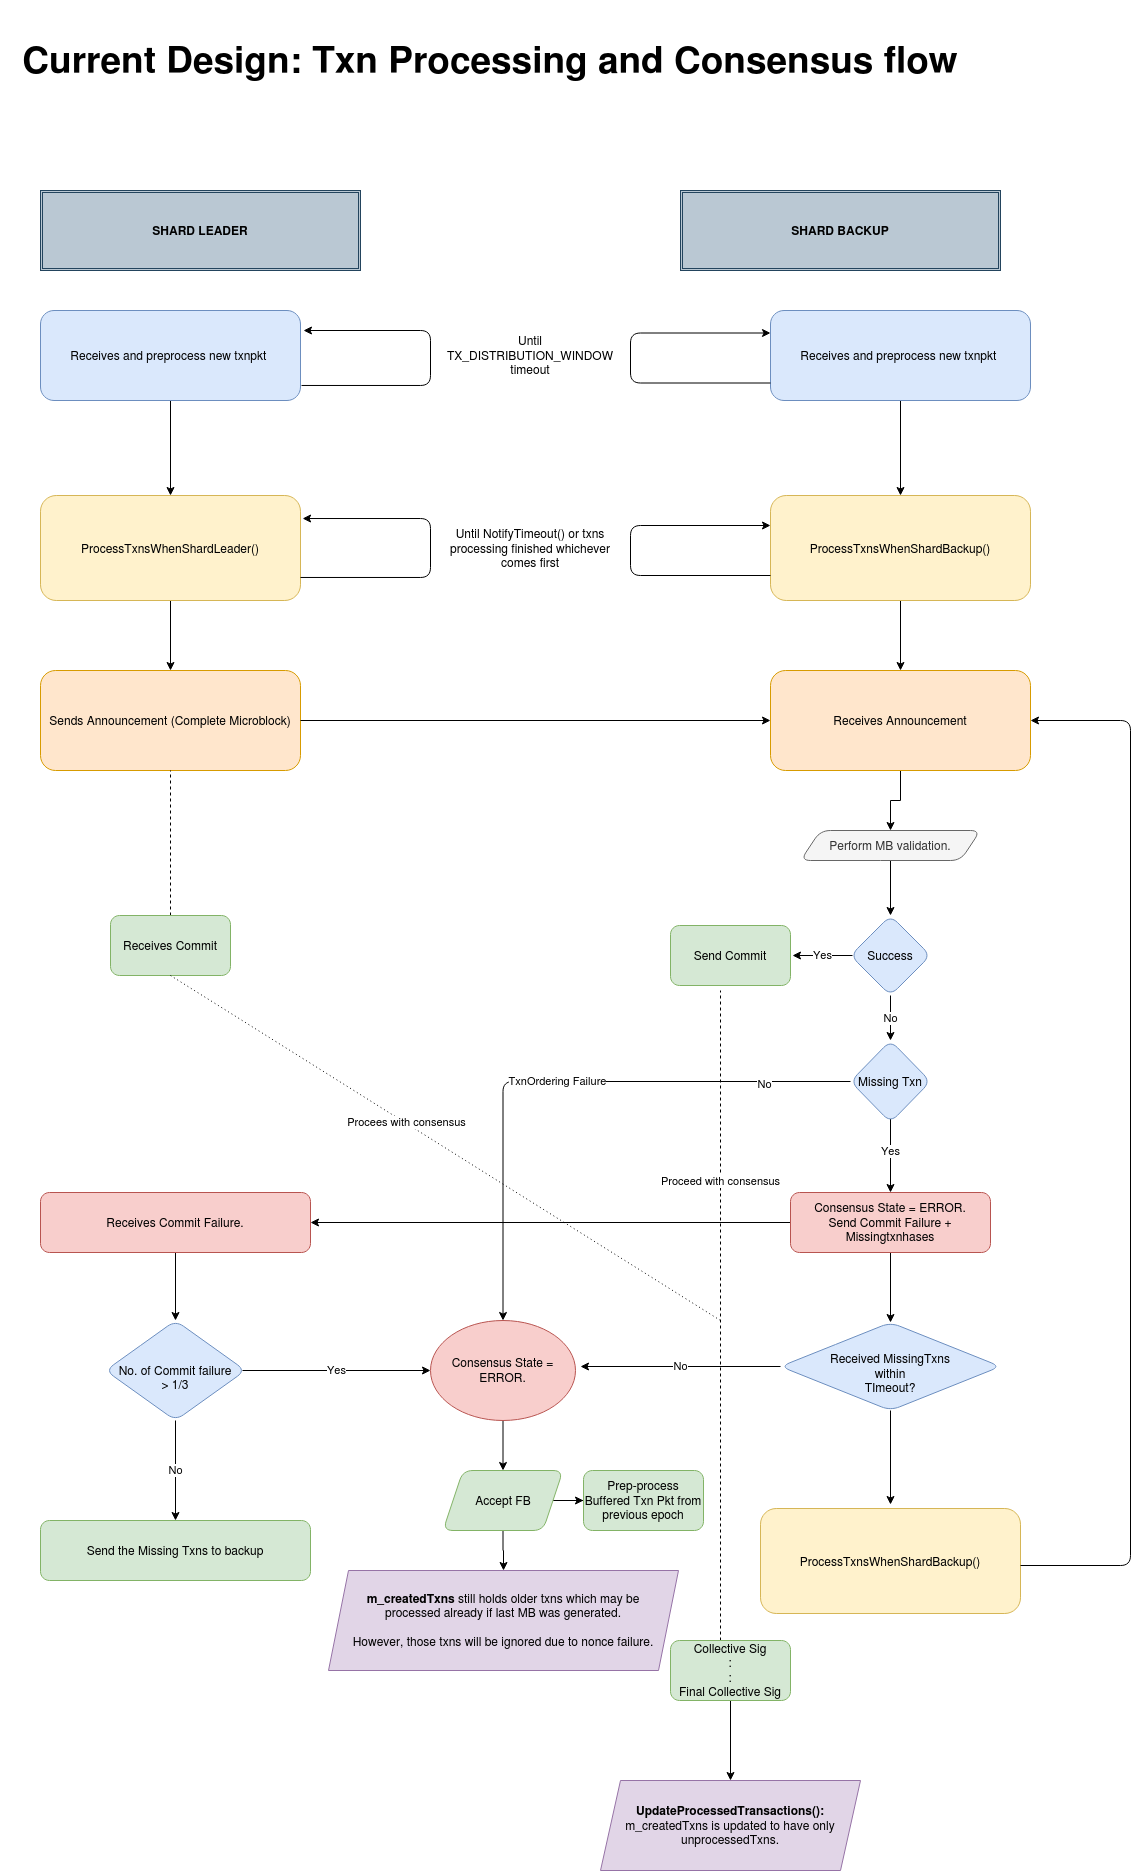

The diagram above was exported from draw.io. Its source (the exported page's mxGraphModel, read from the mxfile embedded in the PNG):
<mxGraphModel dx="1357" dy="3007" grid="1" gridSize="10" guides="1" tooltips="1" connect="1" arrows="1" fold="1" page="1" pageScale="2" pageWidth="850" pageHeight="1100" background="#ffffff" math="0" shadow="0">
  <root>
    <mxCell id="0" />
    <mxCell id="1" parent="0" />
    <mxCell id="NW12M_jn6_veN990Pw7P-4" value="" style="edgeStyle=orthogonalEdgeStyle;rounded=0;orthogonalLoop=1;jettySize=auto;html=1;" parent="1" source="NW12M_jn6_veN990Pw7P-1" target="NW12M_jn6_veN990Pw7P-3" edge="1">
      <mxGeometry relative="1" as="geometry" />
    </mxCell>
    <mxCell id="NW12M_jn6_veN990Pw7P-1" value="Receives and preprocess new txnpkt&amp;nbsp; " style="rounded=1;whiteSpace=wrap;html=1;fillColor=#dae8fc;strokeColor=#6c8ebf;" parent="1" vertex="1">
      <mxGeometry x="187" y="70" width="260" height="90" as="geometry" />
    </mxCell>
    <mxCell id="NW12M_jn6_veN990Pw7P-2" value="" style="edgeStyle=elbowEdgeStyle;elbow=horizontal;endArrow=classic;html=1;exitX=1.004;exitY=0.833;exitDx=0;exitDy=0;exitPerimeter=0;" parent="1" source="NW12M_jn6_veN990Pw7P-1" edge="1">
      <mxGeometry width="50" height="50" relative="1" as="geometry">
        <mxPoint x="457" y="150" as="sourcePoint" />
        <mxPoint x="450" y="90" as="targetPoint" />
        <Array as="points">
          <mxPoint x="577" y="115" />
          <mxPoint x="467" y="130" />
          <mxPoint x="477" y="140" />
          <mxPoint x="527" y="115" />
        </Array>
      </mxGeometry>
    </mxCell>
    <mxCell id="NW12M_jn6_veN990Pw7P-7" value="" style="edgeStyle=orthogonalEdgeStyle;rounded=0;orthogonalLoop=1;jettySize=auto;html=1;" parent="1" source="NW12M_jn6_veN990Pw7P-3" target="NW12M_jn6_veN990Pw7P-6" edge="1">
      <mxGeometry relative="1" as="geometry" />
    </mxCell>
    <mxCell id="NW12M_jn6_veN990Pw7P-3" value="ProcessTxnsWhenShardLeader()" style="whiteSpace=wrap;html=1;rounded=1;fillColor=#fff2cc;strokeColor=#d6b656;" parent="1" vertex="1">
      <mxGeometry x="187" y="255" width="260" height="105" as="geometry" />
    </mxCell>
    <mxCell id="NW12M_jn6_veN990Pw7P-5" value="" style="edgeStyle=elbowEdgeStyle;elbow=horizontal;endArrow=classic;html=1;entryX=1.012;entryY=0.178;entryDx=0;entryDy=0;entryPerimeter=0;exitX=1.004;exitY=0.833;exitDx=0;exitDy=0;exitPerimeter=0;" parent="1" edge="1">
      <mxGeometry width="50" height="50" relative="1" as="geometry">
        <mxPoint x="446.99999999999994" y="336.98" as="sourcePoint" />
        <mxPoint x="449.07999999999987" y="278.03" as="targetPoint" />
        <Array as="points">
          <mxPoint x="577" y="300" />
          <mxPoint x="475.96000000000004" y="332.01" />
          <mxPoint x="525.96" y="307.01" />
        </Array>
      </mxGeometry>
    </mxCell>
    <mxCell id="NW12M_jn6_veN990Pw7P-6" value="Sends Announcement (Complete Microblock)" style="whiteSpace=wrap;html=1;rounded=1;fillColor=#ffe6cc;strokeColor=#d79b00;" parent="1" vertex="1">
      <mxGeometry x="187" y="430" width="260" height="100" as="geometry" />
    </mxCell>
    <mxCell id="NW12M_jn6_veN990Pw7P-9" value="" style="edgeStyle=orthogonalEdgeStyle;rounded=0;orthogonalLoop=1;jettySize=auto;html=1;" parent="1" source="NW12M_jn6_veN990Pw7P-10" target="NW12M_jn6_veN990Pw7P-13" edge="1">
      <mxGeometry relative="1" as="geometry" />
    </mxCell>
    <mxCell id="NW12M_jn6_veN990Pw7P-10" value="Receives and preprocess new txnpkt&amp;nbsp; " style="rounded=1;whiteSpace=wrap;html=1;fillColor=#dae8fc;strokeColor=#6c8ebf;" parent="1" vertex="1">
      <mxGeometry x="917" y="70" width="260" height="90" as="geometry" />
    </mxCell>
    <mxCell id="NW12M_jn6_veN990Pw7P-12" value="" style="edgeStyle=orthogonalEdgeStyle;rounded=0;orthogonalLoop=1;jettySize=auto;html=1;" parent="1" source="NW12M_jn6_veN990Pw7P-13" target="NW12M_jn6_veN990Pw7P-15" edge="1">
      <mxGeometry relative="1" as="geometry" />
    </mxCell>
    <mxCell id="NW12M_jn6_veN990Pw7P-13" value="ProcessTxnsWhenShardBackup()" style="whiteSpace=wrap;html=1;rounded=1;fillColor=#fff2cc;strokeColor=#d6b656;" parent="1" vertex="1">
      <mxGeometry x="917" y="255" width="260" height="105" as="geometry" />
    </mxCell>
    <mxCell id="NW12M_jn6_veN990Pw7P-25" value="" style="edgeStyle=orthogonalEdgeStyle;rounded=0;orthogonalLoop=1;jettySize=auto;html=1;" parent="1" source="NW12M_jn6_veN990Pw7P-15" target="NW12M_jn6_veN990Pw7P-24" edge="1">
      <mxGeometry relative="1" as="geometry" />
    </mxCell>
    <mxCell id="NW12M_jn6_veN990Pw7P-15" value="Receives Announcement" style="whiteSpace=wrap;html=1;rounded=1;fillColor=#ffe6cc;strokeColor=#d79b00;" parent="1" vertex="1">
      <mxGeometry x="917" y="430" width="260" height="100" as="geometry" />
    </mxCell>
    <mxCell id="NW12M_jn6_veN990Pw7P-16" value="" style="edgeStyle=elbowEdgeStyle;elbow=horizontal;endArrow=classic;html=1;exitX=0;exitY=0.75;exitDx=0;exitDy=0;entryX=0;entryY=0.25;entryDx=0;entryDy=0;" parent="1" target="NW12M_jn6_veN990Pw7P-10" edge="1">
      <mxGeometry width="50" height="50" relative="1" as="geometry">
        <mxPoint x="917" y="142.5" as="sourcePoint" />
        <mxPoint x="907" y="90" as="targetPoint" />
        <Array as="points">
          <mxPoint x="777" y="110" />
          <mxPoint x="687" y="85" />
        </Array>
      </mxGeometry>
    </mxCell>
    <mxCell id="NW12M_jn6_veN990Pw7P-17" value="Until TX_DISTRIBUTION_WINDOW timeout" style="text;html=1;strokeColor=none;fillColor=none;align=center;verticalAlign=middle;whiteSpace=wrap;rounded=0;" parent="1" vertex="1">
      <mxGeometry x="587" y="80" width="180" height="70" as="geometry" />
    </mxCell>
    <mxCell id="NW12M_jn6_veN990Pw7P-18" value="" style="edgeStyle=elbowEdgeStyle;elbow=horizontal;endArrow=classic;html=1;exitX=0;exitY=0.75;exitDx=0;exitDy=0;entryX=0;entryY=0.25;entryDx=0;entryDy=0;" parent="1" edge="1">
      <mxGeometry width="50" height="50" relative="1" as="geometry">
        <mxPoint x="917" y="335" as="sourcePoint" />
        <mxPoint x="917" y="285" as="targetPoint" />
        <Array as="points">
          <mxPoint x="777" y="302.5" />
          <mxPoint x="687" y="277.5" />
        </Array>
      </mxGeometry>
    </mxCell>
    <mxCell id="NW12M_jn6_veN990Pw7P-19" value="Until NotifyTimeout() or txns processing finished whichever comes first" style="text;html=1;strokeColor=none;fillColor=none;align=center;verticalAlign=middle;whiteSpace=wrap;rounded=0;" parent="1" vertex="1">
      <mxGeometry x="587" y="272.5" width="180" height="70" as="geometry" />
    </mxCell>
    <mxCell id="NW12M_jn6_veN990Pw7P-23" value="" style="endArrow=classic;html=1;entryX=0;entryY=0.5;entryDx=0;entryDy=0;exitX=1;exitY=0.5;exitDx=0;exitDy=0;" parent="1" source="NW12M_jn6_veN990Pw7P-6" target="NW12M_jn6_veN990Pw7P-15" edge="1">
      <mxGeometry width="50" height="50" relative="1" as="geometry">
        <mxPoint x="757" y="510" as="sourcePoint" />
        <mxPoint x="807" y="460" as="targetPoint" />
      </mxGeometry>
    </mxCell>
    <mxCell id="NW12M_jn6_veN990Pw7P-27" value="" style="edgeStyle=orthogonalEdgeStyle;rounded=0;orthogonalLoop=1;jettySize=auto;html=1;" parent="1" source="NW12M_jn6_veN990Pw7P-24" target="NW12M_jn6_veN990Pw7P-26" edge="1">
      <mxGeometry relative="1" as="geometry" />
    </mxCell>
    <mxCell id="NW12M_jn6_veN990Pw7P-24" value="Perform MB validation.&lt;br&gt;" style="shape=parallelogram;perimeter=parallelogramPerimeter;whiteSpace=wrap;html=1;fixedSize=1;rounded=1;fillColor=#f5f5f5;strokeColor=#666666;fontColor=#333333;" parent="1" vertex="1">
      <mxGeometry x="947" y="590" width="180" height="30" as="geometry" />
    </mxCell>
    <mxCell id="NW12M_jn6_veN990Pw7P-29" value="Yes" style="edgeStyle=orthogonalEdgeStyle;rounded=0;orthogonalLoop=1;jettySize=auto;html=1;exitX=0;exitY=0.5;exitDx=0;exitDy=0;" parent="1" edge="1">
      <mxGeometry relative="1" as="geometry">
        <mxPoint x="999" y="715" as="sourcePoint" />
        <mxPoint x="939" y="715" as="targetPoint" />
      </mxGeometry>
    </mxCell>
    <mxCell id="NW12M_jn6_veN990Pw7P-31" value="No" style="edgeStyle=orthogonalEdgeStyle;rounded=0;orthogonalLoop=1;jettySize=auto;html=1;entryX=0.5;entryY=0;entryDx=0;entryDy=0;" parent="1" source="NW12M_jn6_veN990Pw7P-26" target="NW12M_jn6_veN990Pw7P-30" edge="1">
      <mxGeometry relative="1" as="geometry" />
    </mxCell>
    <mxCell id="NW12M_jn6_veN990Pw7P-26" value="Success" style="rhombus;whiteSpace=wrap;html=1;rounded=1;fillColor=#dae8fc;strokeColor=#6c8ebf;" parent="1" vertex="1">
      <mxGeometry x="997" y="675" width="80" height="80" as="geometry" />
    </mxCell>
    <mxCell id="NW12M_jn6_veN990Pw7P-28" value="Send Commit" style="whiteSpace=wrap;html=1;rounded=1;fillColor=#d5e8d4;strokeColor=#82b366;" parent="1" vertex="1">
      <mxGeometry x="817" y="685" width="120" height="60" as="geometry" />
    </mxCell>
    <mxCell id="NW12M_jn6_veN990Pw7P-33" value="Yes" style="edgeStyle=orthogonalEdgeStyle;rounded=0;orthogonalLoop=1;jettySize=auto;html=1;" parent="1" target="NW12M_jn6_veN990Pw7P-32" edge="1">
      <mxGeometry relative="1" as="geometry">
        <mxPoint x="1037" y="870" as="sourcePoint" />
      </mxGeometry>
    </mxCell>
    <mxCell id="NW12M_jn6_veN990Pw7P-30" value="Missing Txn" style="rhombus;whiteSpace=wrap;html=1;rounded=1;fillColor=#dae8fc;strokeColor=#6c8ebf;" parent="1" vertex="1">
      <mxGeometry x="997" y="800" width="80" height="82" as="geometry" />
    </mxCell>
    <mxCell id="NW12M_jn6_veN990Pw7P-35" value="" style="edgeStyle=orthogonalEdgeStyle;rounded=0;orthogonalLoop=1;jettySize=auto;html=1;" parent="1" source="NW12M_jn6_veN990Pw7P-32" target="NW12M_jn6_veN990Pw7P-34" edge="1">
      <mxGeometry relative="1" as="geometry" />
    </mxCell>
    <mxCell id="NW12M_jn6_veN990Pw7P-48" value="" style="edgeStyle=orthogonalEdgeStyle;rounded=0;orthogonalLoop=1;jettySize=auto;html=1;" parent="1" source="NW12M_jn6_veN990Pw7P-32" target="NW12M_jn6_veN990Pw7P-47" edge="1">
      <mxGeometry relative="1" as="geometry" />
    </mxCell>
    <mxCell id="NW12M_jn6_veN990Pw7P-32" value="Consensus State = ERROR.&lt;br&gt;Send Commit Failure + Missingtxnhases" style="whiteSpace=wrap;html=1;rounded=1;fillColor=#f8cecc;strokeColor=#b85450;" parent="1" vertex="1">
      <mxGeometry x="937" y="952" width="200" height="60" as="geometry" />
    </mxCell>
    <mxCell id="NW12M_jn6_veN990Pw7P-37" value="" style="edgeStyle=orthogonalEdgeStyle;rounded=0;orthogonalLoop=1;jettySize=auto;html=1;" parent="1" source="NW12M_jn6_veN990Pw7P-34" target="NW12M_jn6_veN990Pw7P-36" edge="1">
      <mxGeometry relative="1" as="geometry">
        <Array as="points">
          <mxPoint x="322" y="1080" />
          <mxPoint x="322" y="1080" />
        </Array>
      </mxGeometry>
    </mxCell>
    <mxCell id="NW12M_jn6_veN990Pw7P-34" value="Receives Commit Failure." style="whiteSpace=wrap;html=1;rounded=1;fillColor=#f8cecc;strokeColor=#b85450;" parent="1" vertex="1">
      <mxGeometry x="187" y="952" width="270" height="60" as="geometry" />
    </mxCell>
    <mxCell id="NW12M_jn6_veN990Pw7P-40" value="Yes" style="edgeStyle=orthogonalEdgeStyle;rounded=0;orthogonalLoop=1;jettySize=auto;html=1;entryX=0;entryY=0.5;entryDx=0;entryDy=0;" parent="1" target="NW12M_jn6_veN990Pw7P-39" edge="1">
      <mxGeometry relative="1" as="geometry">
        <mxPoint x="389" y="1130" as="sourcePoint" />
        <mxPoint x="479" y="1130" as="targetPoint" />
      </mxGeometry>
    </mxCell>
    <mxCell id="NW12M_jn6_veN990Pw7P-42" value="No" style="edgeStyle=orthogonalEdgeStyle;rounded=0;orthogonalLoop=1;jettySize=auto;html=1;" parent="1" source="NW12M_jn6_veN990Pw7P-36" target="NW12M_jn6_veN990Pw7P-41" edge="1">
      <mxGeometry relative="1" as="geometry" />
    </mxCell>
    <mxCell id="NW12M_jn6_veN990Pw7P-36" value="&lt;br&gt;No. of Commit failure&lt;br&gt; &amp;gt; 1/3" style="rhombus;whiteSpace=wrap;html=1;rounded=1;fillColor=#dae8fc;strokeColor=#6c8ebf;" parent="1" vertex="1">
      <mxGeometry x="252" y="1080" width="140" height="100" as="geometry" />
    </mxCell>
    <mxCell id="NW12M_jn6_veN990Pw7P-53" value="" style="edgeStyle=orthogonalEdgeStyle;rounded=0;orthogonalLoop=1;jettySize=auto;html=1;" parent="1" source="NW12M_jn6_veN990Pw7P-39" target="NW12M_jn6_veN990Pw7P-52" edge="1">
      <mxGeometry relative="1" as="geometry" />
    </mxCell>
    <mxCell id="NW12M_jn6_veN990Pw7P-39" value="Consensus State = ERROR.&lt;br&gt;" style="ellipse;whiteSpace=wrap;html=1;rounded=1;fillColor=#f8cecc;strokeColor=#b85450;" parent="1" vertex="1">
      <mxGeometry x="577" y="1080" width="145" height="100" as="geometry" />
    </mxCell>
    <mxCell id="NW12M_jn6_veN990Pw7P-41" value="Send the Missing Txns to backup" style="whiteSpace=wrap;html=1;rounded=1;fillColor=#d5e8d4;strokeColor=#82b366;" parent="1" vertex="1">
      <mxGeometry x="187" y="1280" width="270" height="60" as="geometry" />
    </mxCell>
    <mxCell id="NW12M_jn6_veN990Pw7P-51" value="No" style="edgeStyle=orthogonalEdgeStyle;rounded=0;orthogonalLoop=1;jettySize=auto;html=1;" parent="1" source="NW12M_jn6_veN990Pw7P-47" edge="1">
      <mxGeometry relative="1" as="geometry">
        <mxPoint x="727" y="1126" as="targetPoint" />
      </mxGeometry>
    </mxCell>
    <mxCell id="NW12M_jn6_veN990Pw7P-55" value="" style="edgeStyle=orthogonalEdgeStyle;rounded=0;orthogonalLoop=1;jettySize=auto;html=1;" parent="1" source="NW12M_jn6_veN990Pw7P-47" edge="1">
      <mxGeometry relative="1" as="geometry">
        <mxPoint x="1037" y="1264" as="targetPoint" />
      </mxGeometry>
    </mxCell>
    <mxCell id="NW12M_jn6_veN990Pw7P-47" value="&lt;br&gt;Received MissingTxns&lt;br&gt;within&lt;br&gt;TImeout?" style="rhombus;whiteSpace=wrap;html=1;rounded=1;fillColor=#dae8fc;strokeColor=#6c8ebf;" parent="1" vertex="1">
      <mxGeometry x="927" y="1082" width="220" height="88" as="geometry" />
    </mxCell>
    <mxCell id="NW12M_jn6_veN990Pw7P-80" value="" style="edgeStyle=orthogonalEdgeStyle;rounded=0;orthogonalLoop=1;jettySize=auto;html=1;" parent="1" source="NW12M_jn6_veN990Pw7P-52" target="NW12M_jn6_veN990Pw7P-79" edge="1">
      <mxGeometry relative="1" as="geometry" />
    </mxCell>
    <mxCell id="aAbbiYZWH4e01Wd_3YUB-2" value="" style="edgeStyle=orthogonalEdgeStyle;rounded=0;orthogonalLoop=1;jettySize=auto;html=1;" edge="1" parent="1" source="NW12M_jn6_veN990Pw7P-52" target="aAbbiYZWH4e01Wd_3YUB-1">
      <mxGeometry relative="1" as="geometry" />
    </mxCell>
    <mxCell id="NW12M_jn6_veN990Pw7P-52" value="Accept FB" style="shape=parallelogram;perimeter=parallelogramPerimeter;whiteSpace=wrap;html=1;fixedSize=1;rounded=1;fillColor=#d5e8d4;strokeColor=#82b366;" parent="1" vertex="1">
      <mxGeometry x="589.5" y="1230" width="120" height="60" as="geometry" />
    </mxCell>
    <mxCell id="NW12M_jn6_veN990Pw7P-56" value="ProcessTxnsWhenShardBackup()" style="whiteSpace=wrap;html=1;rounded=1;fillColor=#fff2cc;strokeColor=#d6b656;" parent="1" vertex="1">
      <mxGeometry x="907" y="1268" width="260" height="105" as="geometry" />
    </mxCell>
    <mxCell id="NW12M_jn6_veN990Pw7P-59" value="" style="edgeStyle=elbowEdgeStyle;elbow=horizontal;endArrow=classic;html=1;" parent="1" target="NW12M_jn6_veN990Pw7P-15" edge="1">
      <mxGeometry width="50" height="50" relative="1" as="geometry">
        <mxPoint x="1167" y="1325" as="sourcePoint" />
        <mxPoint x="1157" y="770" as="targetPoint" />
        <Array as="points">
          <mxPoint x="1277" y="1130" />
        </Array>
      </mxGeometry>
    </mxCell>
    <mxCell id="NW12M_jn6_veN990Pw7P-63" value="TxnOrdering Failure" style="edgeStyle=elbowEdgeStyle;elbow=vertical;endArrow=classic;html=1;entryX=0.5;entryY=0;entryDx=0;entryDy=0;" parent="1" source="NW12M_jn6_veN990Pw7P-30" target="NW12M_jn6_veN990Pw7P-39" edge="1">
      <mxGeometry width="50" height="50" relative="1" as="geometry">
        <mxPoint x="807" y="1000" as="sourcePoint" />
        <mxPoint x="857" y="950" as="targetPoint" />
        <Array as="points">
          <mxPoint x="627" y="841" />
          <mxPoint x="897" y="850" />
        </Array>
      </mxGeometry>
    </mxCell>
    <mxCell id="NW12M_jn6_veN990Pw7P-64" value="No" style="edgeLabel;html=1;align=center;verticalAlign=middle;resizable=0;points=[];" parent="NW12M_jn6_veN990Pw7P-63" vertex="1" connectable="0">
      <mxGeometry x="-0.7033" y="2" relative="1" as="geometry">
        <mxPoint as="offset" />
      </mxGeometry>
    </mxCell>
    <mxCell id="NW12M_jn6_veN990Pw7P-71" value="&lt;span&gt;SHARD LEADER&lt;/span&gt;" style="shape=ext;double=1;rounded=0;whiteSpace=wrap;html=1;fontStyle=1;fillColor=#bac8d3;strokeColor=#23445d;" parent="1" vertex="1">
      <mxGeometry x="187" y="-50" width="320" height="80" as="geometry" />
    </mxCell>
    <mxCell id="NW12M_jn6_veN990Pw7P-72" value="SHARD BACKUP" style="shape=ext;double=1;rounded=0;whiteSpace=wrap;html=1;fontStyle=1;fillColor=#bac8d3;strokeColor=#23445d;" parent="1" vertex="1">
      <mxGeometry x="827" y="-50" width="320" height="80" as="geometry" />
    </mxCell>
    <mxCell id="NW12M_jn6_veN990Pw7P-73" value="" style="endArrow=none;dashed=1;html=1;" parent="1" edge="1">
      <mxGeometry width="50" height="50" relative="1" as="geometry">
        <mxPoint x="867" y="1400" as="sourcePoint" />
        <mxPoint x="867" y="750" as="targetPoint" />
      </mxGeometry>
    </mxCell>
    <mxCell id="NW12M_jn6_veN990Pw7P-92" value="Proceed with consensus" style="edgeLabel;html=1;align=center;verticalAlign=middle;resizable=0;points=[];" parent="NW12M_jn6_veN990Pw7P-73" vertex="1" connectable="0">
      <mxGeometry x="0.4154" y="1" relative="1" as="geometry">
        <mxPoint as="offset" />
      </mxGeometry>
    </mxCell>
    <mxCell id="NW12M_jn6_veN990Pw7P-78" value="" style="edgeStyle=orthogonalEdgeStyle;rounded=0;orthogonalLoop=1;jettySize=auto;html=1;" parent="1" source="NW12M_jn6_veN990Pw7P-76" target="NW12M_jn6_veN990Pw7P-77" edge="1">
      <mxGeometry relative="1" as="geometry" />
    </mxCell>
    <mxCell id="NW12M_jn6_veN990Pw7P-76" value="Collective Sig&lt;br&gt;:&lt;br&gt;:&lt;br&gt;Final Collective Sig" style="rounded=1;whiteSpace=wrap;html=1;fillColor=#d5e8d4;strokeColor=#82b366;" parent="1" vertex="1">
      <mxGeometry x="817" y="1400" width="120" height="60" as="geometry" />
    </mxCell>
    <mxCell id="NW12M_jn6_veN990Pw7P-77" value="&lt;b&gt;UpdateProcessedTransactions():&lt;/b&gt;&lt;br&gt;m_createdTxns is updated to have only unprocessedTxns." style="shape=parallelogram;perimeter=parallelogramPerimeter;whiteSpace=wrap;html=1;fixedSize=1;fillColor=#e1d5e7;strokeColor=#9673a6;" parent="1" vertex="1">
      <mxGeometry x="747" y="1540" width="260" height="90" as="geometry" />
    </mxCell>
    <mxCell id="NW12M_jn6_veN990Pw7P-79" value="&lt;b&gt;m_createdTxns&lt;/b&gt; still holds older txns which may be&lt;br&gt; processed already if last MB was generated.&lt;br&gt;&lt;br&gt;However, those txns will be ignored due to nonce failure." style="shape=parallelogram;perimeter=parallelogramPerimeter;whiteSpace=wrap;html=1;fixedSize=1;fillColor=#e1d5e7;strokeColor=#9673a6;" parent="1" vertex="1">
      <mxGeometry x="475" y="1330" width="350" height="100" as="geometry" />
    </mxCell>
    <mxCell id="NW12M_jn6_veN990Pw7P-81" value="&lt;font style=&quot;font-size: 37px&quot;&gt;&lt;b&gt;&lt;font style=&quot;font-size: 37px&quot;&gt;Current Design: Txn Processing and Consensus flow&lt;/font&gt;&lt;/b&gt;&lt;/font&gt;" style="text;html=1;strokeColor=none;fillColor=none;align=center;verticalAlign=middle;whiteSpace=wrap;rounded=0;" parent="1" vertex="1">
      <mxGeometry x="147" y="-240" width="980" height="120" as="geometry" />
    </mxCell>
    <mxCell id="NW12M_jn6_veN990Pw7P-84" value="" style="endArrow=none;dashed=1;html=1;strokeWidth=1;" parent="1" source="NW12M_jn6_veN990Pw7P-85" edge="1">
      <mxGeometry width="50" height="50" relative="1" as="geometry">
        <mxPoint x="317" y="650" as="sourcePoint" />
        <mxPoint x="317" y="530" as="targetPoint" />
      </mxGeometry>
    </mxCell>
    <mxCell id="NW12M_jn6_veN990Pw7P-85" value="Receives Commit" style="whiteSpace=wrap;html=1;rounded=1;fillColor=#d5e8d4;strokeColor=#82b366;" parent="1" vertex="1">
      <mxGeometry x="257" y="675" width="120" height="60" as="geometry" />
    </mxCell>
    <mxCell id="NW12M_jn6_veN990Pw7P-90" value="" style="endArrow=none;dashed=1;html=1;dashPattern=1 3;strokeWidth=1;exitX=0.5;exitY=1;exitDx=0;exitDy=0;" parent="1" source="NW12M_jn6_veN990Pw7P-85" edge="1">
      <mxGeometry width="50" height="50" relative="1" as="geometry">
        <mxPoint x="787" y="1050" as="sourcePoint" />
        <mxPoint x="867" y="1080" as="targetPoint" />
      </mxGeometry>
    </mxCell>
    <mxCell id="NW12M_jn6_veN990Pw7P-91" value="Procees with consensus" style="edgeLabel;html=1;align=center;verticalAlign=middle;resizable=0;points=[];" parent="NW12M_jn6_veN990Pw7P-90" vertex="1" connectable="0">
      <mxGeometry x="-0.1478" y="1" relative="1" as="geometry">
        <mxPoint as="offset" />
      </mxGeometry>
    </mxCell>
    <mxCell id="aAbbiYZWH4e01Wd_3YUB-1" value="Prep-process Buffered Txn Pkt from previous epoch" style="whiteSpace=wrap;html=1;rounded=1;strokeColor=#82b366;fillColor=#d5e8d4;" vertex="1" parent="1">
      <mxGeometry x="730" y="1230" width="120" height="60" as="geometry" />
    </mxCell>
  </root>
</mxGraphModel>